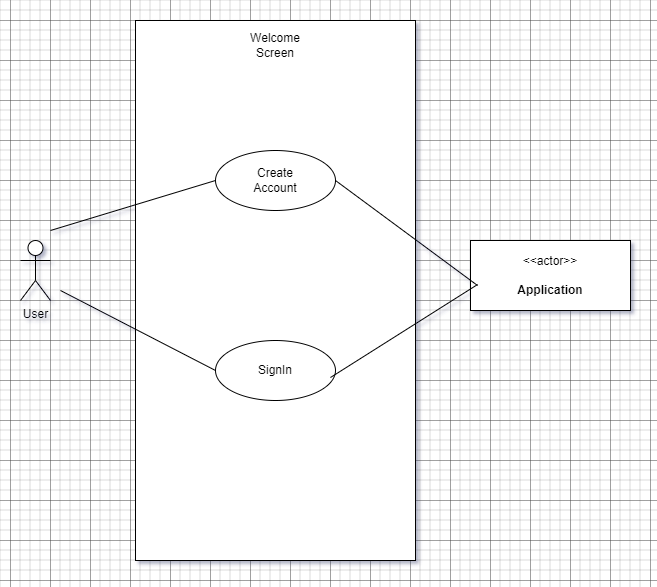

The diagram above was exported from draw.io. Its source (the exported page's mxGraphModel, read from the mxfile embedded in the PNG):
<mxGraphModel dx="1434" dy="836" grid="1" gridSize="10" guides="1" tooltips="1" connect="1" arrows="1" fold="1" page="1" pageScale="1" pageWidth="850" pageHeight="1100" math="0" shadow="0">
  <root>
    <mxCell id="0" />
    <mxCell id="1" parent="0" />
    <mxCell id="-IClmxsrhl8BU1sEoQNB-3" value="&lt;h2&gt;&lt;br&gt;&lt;/h2&gt;" style="rounded=0;whiteSpace=wrap;html=1;align=center;" parent="1" vertex="1">
      <mxGeometry x="285" y="240" width="280" height="540" as="geometry" />
    </mxCell>
    <mxCell id="-IClmxsrhl8BU1sEoQNB-5" value="User&lt;br&gt;" style="shape=umlActor;verticalLabelPosition=bottom;verticalAlign=top;html=1;outlineConnect=0;" parent="1" vertex="1">
      <mxGeometry x="170" y="460" width="30" height="60" as="geometry" />
    </mxCell>
    <mxCell id="-IClmxsrhl8BU1sEoQNB-8" value="Create&lt;br&gt;Account" style="ellipse;whiteSpace=wrap;html=1;" parent="1" vertex="1">
      <mxGeometry x="365" y="370" width="120" height="60" as="geometry" />
    </mxCell>
    <mxCell id="-IClmxsrhl8BU1sEoQNB-10" value="SignIn" style="ellipse;whiteSpace=wrap;html=1;" parent="1" vertex="1">
      <mxGeometry x="365" y="560" width="120" height="60" as="geometry" />
    </mxCell>
    <mxCell id="-IClmxsrhl8BU1sEoQNB-12" value="Welcome&lt;br&gt;Screen" style="text;html=1;strokeColor=none;fillColor=none;align=center;verticalAlign=middle;whiteSpace=wrap;rounded=0;" parent="1" vertex="1">
      <mxGeometry x="395" y="250" width="60" height="30" as="geometry" />
    </mxCell>
    <mxCell id="-IClmxsrhl8BU1sEoQNB-20" value="&amp;lt;&amp;lt;actor&amp;gt;&amp;gt;&lt;br&gt;&lt;br&gt;&lt;b&gt;Application&lt;br&gt;&lt;/b&gt;" style="html=1;align=center;verticalAlign=middle;dashed=0;whiteSpace=wrap;" parent="1" vertex="1">
      <mxGeometry x="620" y="460" width="160" height="70" as="geometry" />
    </mxCell>
    <mxCell id="-IClmxsrhl8BU1sEoQNB-21" value="" style="endArrow=none;html=1;rounded=0;entryX=0;entryY=0.5;entryDx=0;entryDy=0;" parent="1" target="-IClmxsrhl8BU1sEoQNB-8" edge="1">
      <mxGeometry width="50" height="50" relative="1" as="geometry">
        <mxPoint x="200" y="450" as="sourcePoint" />
        <mxPoint x="450" y="500" as="targetPoint" />
      </mxGeometry>
    </mxCell>
    <mxCell id="-IClmxsrhl8BU1sEoQNB-22" value="" style="endArrow=none;html=1;rounded=0;entryX=0;entryY=0.5;entryDx=0;entryDy=0;" parent="1" target="-IClmxsrhl8BU1sEoQNB-10" edge="1">
      <mxGeometry width="50" height="50" relative="1" as="geometry">
        <mxPoint x="210" y="510" as="sourcePoint" />
        <mxPoint x="320" y="550" as="targetPoint" />
      </mxGeometry>
    </mxCell>
    <mxCell id="-IClmxsrhl8BU1sEoQNB-24" value="" style="endArrow=none;html=1;rounded=0;entryX=1;entryY=0.5;entryDx=0;entryDy=0;exitX=0.044;exitY=0.643;exitDx=0;exitDy=0;exitPerimeter=0;" parent="1" source="-IClmxsrhl8BU1sEoQNB-20" target="-IClmxsrhl8BU1sEoQNB-8" edge="1">
      <mxGeometry width="50" height="50" relative="1" as="geometry">
        <mxPoint x="400" y="550" as="sourcePoint" />
        <mxPoint x="450" y="500" as="targetPoint" />
      </mxGeometry>
    </mxCell>
    <mxCell id="-IClmxsrhl8BU1sEoQNB-25" value="" style="endArrow=none;html=1;rounded=0;entryX=0.044;entryY=0.629;entryDx=0;entryDy=0;exitX=0.958;exitY=0.617;exitDx=0;exitDy=0;exitPerimeter=0;entryPerimeter=0;" parent="1" source="-IClmxsrhl8BU1sEoQNB-10" target="-IClmxsrhl8BU1sEoQNB-20" edge="1">
      <mxGeometry width="50" height="50" relative="1" as="geometry">
        <mxPoint x="480" y="560" as="sourcePoint" />
        <mxPoint x="610" y="510" as="targetPoint" />
      </mxGeometry>
    </mxCell>
  </root>
</mxGraphModel>